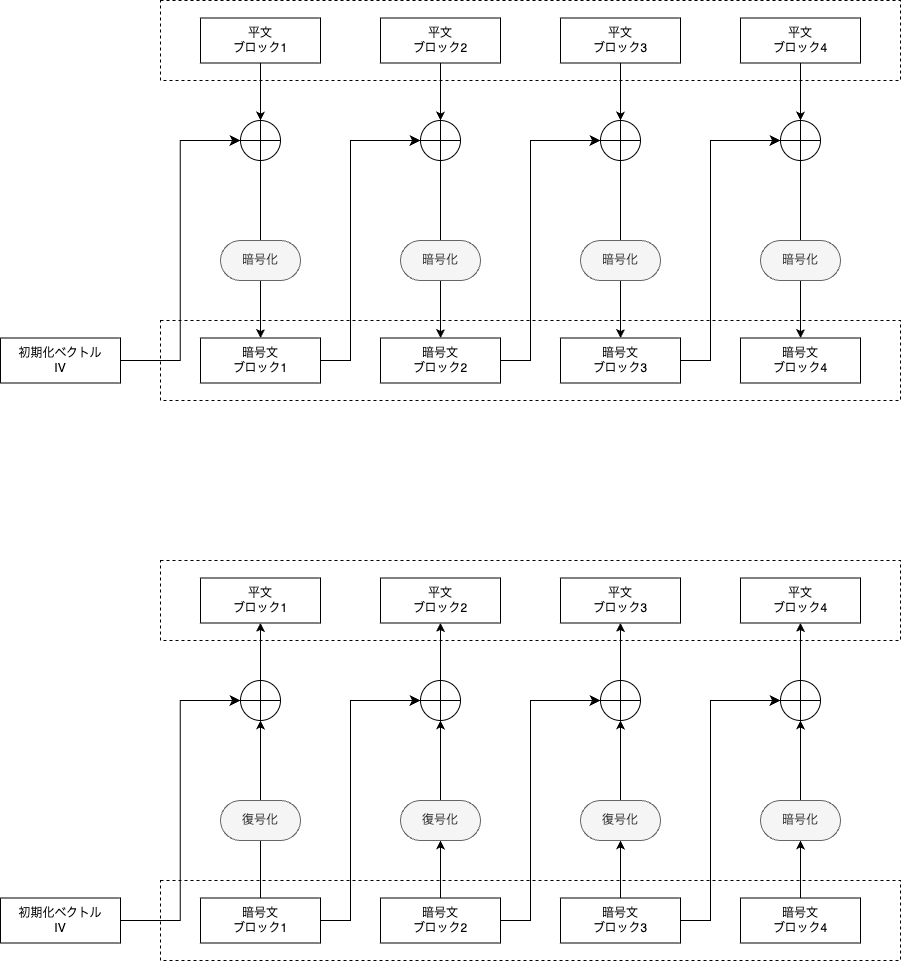

The diagram above was exported from draw.io. Its source (the exported page's mxGraphModel, read from the mxfile embedded in the PNG):
<mxGraphModel dx="2159" dy="735" grid="1" gridSize="10" guides="1" tooltips="1" connect="1" arrows="1" fold="1" page="1" pageScale="1" pageWidth="827" pageHeight="1169" math="0" shadow="0">
  <root>
    <mxCell id="0" />
    <mxCell id="1" parent="0" />
    <mxCell id="7" value="" style="group" parent="1" vertex="1" connectable="0">
      <mxGeometry x="40" y="80" width="740" height="80" as="geometry" />
    </mxCell>
    <mxCell id="2" value="" style="rounded=0;whiteSpace=wrap;html=1;dashed=1;" parent="7" vertex="1">
      <mxGeometry width="740" height="80" as="geometry" />
    </mxCell>
    <mxCell id="3" value="平文&lt;br&gt;ブロック1" style="rounded=0;whiteSpace=wrap;html=1;" parent="7" vertex="1">
      <mxGeometry x="40" y="17.5" width="120" height="45" as="geometry" />
    </mxCell>
    <mxCell id="4" value="平文&lt;br&gt;ブロック2" style="rounded=0;whiteSpace=wrap;html=1;" parent="7" vertex="1">
      <mxGeometry x="220" y="17.5" width="120" height="45" as="geometry" />
    </mxCell>
    <mxCell id="5" value="平文&lt;br&gt;ブロック3" style="rounded=0;whiteSpace=wrap;html=1;" parent="7" vertex="1">
      <mxGeometry x="400" y="17.5" width="120" height="45" as="geometry" />
    </mxCell>
    <mxCell id="6" value="平文&lt;br&gt;ブロック4" style="rounded=0;whiteSpace=wrap;html=1;" parent="7" vertex="1">
      <mxGeometry x="580" y="17.5" width="120" height="45" as="geometry" />
    </mxCell>
    <mxCell id="9" value="" style="group" parent="1" vertex="1" connectable="0">
      <mxGeometry x="40" y="400" width="740" height="80" as="geometry" />
    </mxCell>
    <mxCell id="10" value="" style="rounded=0;whiteSpace=wrap;html=1;dashed=1;" parent="9" vertex="1">
      <mxGeometry width="740" height="80" as="geometry" />
    </mxCell>
    <mxCell id="11" value="暗号文&lt;br&gt;ブロック1" style="rounded=0;whiteSpace=wrap;html=1;" parent="9" vertex="1">
      <mxGeometry x="40" y="17.5" width="120" height="45" as="geometry" />
    </mxCell>
    <mxCell id="12" value="暗号文&lt;br&gt;ブロック2" style="rounded=0;whiteSpace=wrap;html=1;" parent="9" vertex="1">
      <mxGeometry x="220" y="17.5" width="120" height="45" as="geometry" />
    </mxCell>
    <mxCell id="13" value="暗号文&lt;br&gt;ブロック3" style="rounded=0;whiteSpace=wrap;html=1;" parent="9" vertex="1">
      <mxGeometry x="400" y="17.5" width="120" height="45" as="geometry" />
    </mxCell>
    <mxCell id="14" value="暗号文&lt;br&gt;ブロック4" style="rounded=0;whiteSpace=wrap;html=1;" parent="9" vertex="1">
      <mxGeometry x="580" y="17.5" width="120" height="45" as="geometry" />
    </mxCell>
    <mxCell id="19" value="" style="endArrow=classic;html=1;exitX=0.5;exitY=1;exitDx=0;exitDy=0;entryX=0.5;entryY=0;entryDx=0;entryDy=0;" parent="1" source="45" target="11" edge="1">
      <mxGeometry width="50" height="50" relative="1" as="geometry">
        <mxPoint x="370" y="270" as="sourcePoint" />
        <mxPoint x="420" y="220" as="targetPoint" />
      </mxGeometry>
    </mxCell>
    <mxCell id="15" value="暗号化" style="rounded=1;whiteSpace=wrap;html=1;arcSize=50;absoluteArcSize=0;imageHeight=24;fillColor=#f5f5f5;fontColor=#333333;strokeColor=#666666;" parent="1" vertex="1">
      <mxGeometry x="100" y="320" width="80" height="40" as="geometry" />
    </mxCell>
    <mxCell id="21" value="" style="endArrow=classic;html=1;exitX=0.5;exitY=1;exitDx=0;exitDy=0;entryX=0.5;entryY=0;entryDx=0;entryDy=0;" parent="1" source="47" target="12" edge="1">
      <mxGeometry width="50" height="50" relative="1" as="geometry">
        <mxPoint x="150" y="153" as="sourcePoint" />
        <mxPoint x="150" y="348" as="targetPoint" />
      </mxGeometry>
    </mxCell>
    <mxCell id="22" value="" style="endArrow=classic;html=1;exitX=0.5;exitY=1;exitDx=0;exitDy=0;entryX=0.5;entryY=0;entryDx=0;entryDy=0;" parent="1" source="49" target="13" edge="1">
      <mxGeometry width="50" height="50" relative="1" as="geometry">
        <mxPoint x="330" y="153" as="sourcePoint" />
        <mxPoint x="330" y="348" as="targetPoint" />
      </mxGeometry>
    </mxCell>
    <mxCell id="23" value="" style="endArrow=classic;html=1;exitX=0.5;exitY=1;exitDx=0;exitDy=0;" parent="1" source="51" target="14" edge="1">
      <mxGeometry width="50" height="50" relative="1" as="geometry">
        <mxPoint x="510" y="153" as="sourcePoint" />
        <mxPoint x="510" y="348" as="targetPoint" />
      </mxGeometry>
    </mxCell>
    <mxCell id="16" value="暗号化" style="rounded=1;whiteSpace=wrap;html=1;arcSize=50;absoluteArcSize=0;imageHeight=24;fillColor=#f5f5f5;fontColor=#333333;strokeColor=#666666;" parent="1" vertex="1">
      <mxGeometry x="280" y="320" width="80" height="40" as="geometry" />
    </mxCell>
    <mxCell id="17" value="暗号化" style="rounded=1;whiteSpace=wrap;html=1;arcSize=50;absoluteArcSize=0;imageHeight=24;fillColor=#f5f5f5;fontColor=#333333;strokeColor=#666666;" parent="1" vertex="1">
      <mxGeometry x="460" y="320" width="80" height="40" as="geometry" />
    </mxCell>
    <mxCell id="18" value="暗号化" style="rounded=1;whiteSpace=wrap;html=1;arcSize=50;absoluteArcSize=0;imageHeight=24;fillColor=#f5f5f5;fontColor=#333333;strokeColor=#666666;" parent="1" vertex="1">
      <mxGeometry x="640" y="320" width="80" height="40" as="geometry" />
    </mxCell>
    <mxCell id="24" value="" style="group" parent="1" vertex="1" connectable="0">
      <mxGeometry x="40" y="640" width="740" height="80" as="geometry" />
    </mxCell>
    <mxCell id="25" value="" style="rounded=0;whiteSpace=wrap;html=1;dashed=1;" parent="24" vertex="1">
      <mxGeometry width="740" height="80" as="geometry" />
    </mxCell>
    <mxCell id="26" value="平文&lt;br&gt;ブロック1" style="rounded=0;whiteSpace=wrap;html=1;" parent="24" vertex="1">
      <mxGeometry x="40" y="17.5" width="120" height="45" as="geometry" />
    </mxCell>
    <mxCell id="27" value="平文&lt;div&gt;ブロック2&lt;/div&gt;" style="rounded=0;whiteSpace=wrap;html=1;" parent="24" vertex="1">
      <mxGeometry x="220" y="17.5" width="120" height="45" as="geometry" />
    </mxCell>
    <mxCell id="28" value="平文&lt;br&gt;ブロック3" style="rounded=0;whiteSpace=wrap;html=1;" parent="24" vertex="1">
      <mxGeometry x="400" y="17.5" width="120" height="45" as="geometry" />
    </mxCell>
    <mxCell id="29" value="平文&lt;br&gt;ブロック4" style="rounded=0;whiteSpace=wrap;html=1;" parent="24" vertex="1">
      <mxGeometry x="580" y="17.5" width="120" height="45" as="geometry" />
    </mxCell>
    <mxCell id="30" value="" style="group" parent="1" vertex="1" connectable="0">
      <mxGeometry x="40" y="960" width="740" height="80" as="geometry" />
    </mxCell>
    <mxCell id="31" value="" style="rounded=0;whiteSpace=wrap;html=1;dashed=1;" parent="30" vertex="1">
      <mxGeometry width="740" height="80" as="geometry" />
    </mxCell>
    <mxCell id="32" value="暗号文&lt;br&gt;ブロック1" style="rounded=0;whiteSpace=wrap;html=1;" parent="30" vertex="1">
      <mxGeometry x="40" y="17.5" width="120" height="45" as="geometry" />
    </mxCell>
    <mxCell id="33" value="暗号文&lt;br&gt;ブロック2" style="rounded=0;whiteSpace=wrap;html=1;" parent="30" vertex="1">
      <mxGeometry x="220" y="17.5" width="120" height="45" as="geometry" />
    </mxCell>
    <mxCell id="34" value="暗号文&lt;br&gt;ブロック3" style="rounded=0;whiteSpace=wrap;html=1;" parent="30" vertex="1">
      <mxGeometry x="400" y="17.5" width="120" height="45" as="geometry" />
    </mxCell>
    <mxCell id="35" value="暗号文&lt;br&gt;ブロック4" style="rounded=0;whiteSpace=wrap;html=1;" parent="30" vertex="1">
      <mxGeometry x="580" y="17.5" width="120" height="45" as="geometry" />
    </mxCell>
    <mxCell id="36" value="" style="endArrow=none;html=1;exitX=0.5;exitY=1;exitDx=0;exitDy=0;entryX=0.5;entryY=0;entryDx=0;entryDy=0;startArrow=classic;startFill=1;endFill=0;" parent="1" source="60" target="32" edge="1">
      <mxGeometry width="50" height="50" relative="1" as="geometry">
        <mxPoint x="370" y="830" as="sourcePoint" />
        <mxPoint x="420" y="780" as="targetPoint" />
      </mxGeometry>
    </mxCell>
    <mxCell id="37" value="復号化" style="rounded=1;whiteSpace=wrap;html=1;arcSize=50;absoluteArcSize=0;imageHeight=24;fillColor=#f5f5f5;fontColor=#333333;strokeColor=#666666;" parent="1" vertex="1">
      <mxGeometry x="100" y="880" width="80" height="40" as="geometry" />
    </mxCell>
    <mxCell id="38" value="" style="endArrow=none;html=1;exitX=0.5;exitY=1;exitDx=0;exitDy=0;entryX=0.5;entryY=0;entryDx=0;entryDy=0;startArrow=classic;startFill=1;endFill=0;" parent="1" source="41" target="33" edge="1">
      <mxGeometry width="50" height="50" relative="1" as="geometry">
        <mxPoint x="150" y="713" as="sourcePoint" />
        <mxPoint x="150" y="908" as="targetPoint" />
      </mxGeometry>
    </mxCell>
    <mxCell id="39" value="" style="endArrow=none;html=1;exitX=0.5;exitY=1;exitDx=0;exitDy=0;entryX=0.5;entryY=0;entryDx=0;entryDy=0;startArrow=classic;startFill=1;endFill=0;" parent="1" source="42" target="34" edge="1">
      <mxGeometry width="50" height="50" relative="1" as="geometry">
        <mxPoint x="330" y="713" as="sourcePoint" />
        <mxPoint x="330" y="908" as="targetPoint" />
      </mxGeometry>
    </mxCell>
    <mxCell id="40" value="" style="endArrow=none;html=1;exitX=0.5;exitY=1;exitDx=0;exitDy=0;startArrow=classic;startFill=1;endFill=0;" parent="1" source="43" target="35" edge="1">
      <mxGeometry width="50" height="50" relative="1" as="geometry">
        <mxPoint x="510" y="713" as="sourcePoint" />
        <mxPoint x="510" y="908" as="targetPoint" />
      </mxGeometry>
    </mxCell>
    <mxCell id="44" value="初期化ベクトル&lt;br&gt;IV" style="rounded=0;whiteSpace=wrap;html=1;" vertex="1" parent="1">
      <mxGeometry x="-120" y="417.5" width="120" height="45" as="geometry" />
    </mxCell>
    <mxCell id="46" value="" style="endArrow=classic;html=1;exitX=0.5;exitY=1;exitDx=0;exitDy=0;entryX=0.5;entryY=0;entryDx=0;entryDy=0;" edge="1" parent="1" source="3" target="45">
      <mxGeometry width="50" height="50" relative="1" as="geometry">
        <mxPoint x="140" y="143" as="sourcePoint" />
        <mxPoint x="140" y="418" as="targetPoint" />
      </mxGeometry>
    </mxCell>
    <mxCell id="45" value="" style="shape=orEllipse;perimeter=ellipsePerimeter;whiteSpace=wrap;html=1;backgroundOutline=1;" vertex="1" parent="1">
      <mxGeometry x="120" y="200" width="40" height="40" as="geometry" />
    </mxCell>
    <mxCell id="48" value="" style="endArrow=classic;html=1;exitX=0.5;exitY=1;exitDx=0;exitDy=0;entryX=0.5;entryY=0;entryDx=0;entryDy=0;" edge="1" parent="1" source="4" target="47">
      <mxGeometry width="50" height="50" relative="1" as="geometry">
        <mxPoint x="320" y="143" as="sourcePoint" />
        <mxPoint x="320" y="418" as="targetPoint" />
      </mxGeometry>
    </mxCell>
    <mxCell id="47" value="" style="shape=orEllipse;perimeter=ellipsePerimeter;whiteSpace=wrap;html=1;backgroundOutline=1;" vertex="1" parent="1">
      <mxGeometry x="300" y="200" width="40" height="40" as="geometry" />
    </mxCell>
    <mxCell id="50" value="" style="endArrow=classic;html=1;exitX=0.5;exitY=1;exitDx=0;exitDy=0;entryX=0.5;entryY=0;entryDx=0;entryDy=0;" edge="1" parent="1" source="5" target="49">
      <mxGeometry width="50" height="50" relative="1" as="geometry">
        <mxPoint x="500" y="143" as="sourcePoint" />
        <mxPoint x="500" y="418" as="targetPoint" />
      </mxGeometry>
    </mxCell>
    <mxCell id="49" value="" style="shape=orEllipse;perimeter=ellipsePerimeter;whiteSpace=wrap;html=1;backgroundOutline=1;" vertex="1" parent="1">
      <mxGeometry x="480" y="200" width="40" height="40" as="geometry" />
    </mxCell>
    <mxCell id="52" value="" style="endArrow=classic;html=1;exitX=0.5;exitY=1;exitDx=0;exitDy=0;" edge="1" parent="1" source="6" target="51">
      <mxGeometry width="50" height="50" relative="1" as="geometry">
        <mxPoint x="680" y="143" as="sourcePoint" />
        <mxPoint x="680" y="418" as="targetPoint" />
      </mxGeometry>
    </mxCell>
    <mxCell id="51" value="" style="shape=orEllipse;perimeter=ellipsePerimeter;whiteSpace=wrap;html=1;backgroundOutline=1;" vertex="1" parent="1">
      <mxGeometry x="660" y="200" width="40" height="40" as="geometry" />
    </mxCell>
    <mxCell id="53" value="" style="edgeStyle=elbowEdgeStyle;elbow=horizontal;endArrow=classic;html=1;curved=0;rounded=0;endSize=8;startSize=8;entryX=0;entryY=0.5;entryDx=0;entryDy=0;" edge="1" parent="1" target="45">
      <mxGeometry width="50" height="50" relative="1" as="geometry">
        <mxPoint y="440" as="sourcePoint" />
        <mxPoint x="50" y="390" as="targetPoint" />
      </mxGeometry>
    </mxCell>
    <mxCell id="54" value="" style="edgeStyle=elbowEdgeStyle;elbow=horizontal;endArrow=classic;html=1;curved=0;rounded=0;endSize=8;startSize=8;entryX=0;entryY=0.5;entryDx=0;entryDy=0;" edge="1" parent="1">
      <mxGeometry width="50" height="50" relative="1" as="geometry">
        <mxPoint x="200" y="440" as="sourcePoint" />
        <mxPoint x="300" y="220" as="targetPoint" />
        <Array as="points">
          <mxPoint x="230" y="330" />
        </Array>
      </mxGeometry>
    </mxCell>
    <mxCell id="55" value="" style="edgeStyle=elbowEdgeStyle;elbow=horizontal;endArrow=classic;html=1;curved=0;rounded=0;endSize=8;startSize=8;entryX=0;entryY=0.5;entryDx=0;entryDy=0;" edge="1" parent="1">
      <mxGeometry width="50" height="50" relative="1" as="geometry">
        <mxPoint x="380" y="440" as="sourcePoint" />
        <mxPoint x="480" y="220" as="targetPoint" />
        <Array as="points">
          <mxPoint x="410" y="330" />
        </Array>
      </mxGeometry>
    </mxCell>
    <mxCell id="56" value="" style="edgeStyle=elbowEdgeStyle;elbow=horizontal;endArrow=classic;html=1;curved=0;rounded=0;endSize=8;startSize=8;entryX=0;entryY=0.5;entryDx=0;entryDy=0;" edge="1" parent="1">
      <mxGeometry width="50" height="50" relative="1" as="geometry">
        <mxPoint x="560" y="440" as="sourcePoint" />
        <mxPoint x="660" y="220" as="targetPoint" />
        <Array as="points">
          <mxPoint x="590" y="330" />
        </Array>
      </mxGeometry>
    </mxCell>
    <mxCell id="57" value="" style="endArrow=none;html=1;exitX=0.5;exitY=1;exitDx=0;exitDy=0;entryX=0.5;entryY=0;entryDx=0;entryDy=0;startArrow=classic;startFill=1;endFill=0;" edge="1" parent="1" source="62" target="41">
      <mxGeometry width="50" height="50" relative="1" as="geometry">
        <mxPoint x="320" y="703" as="sourcePoint" />
        <mxPoint x="320" y="978" as="targetPoint" />
      </mxGeometry>
    </mxCell>
    <mxCell id="41" value="復号化" style="rounded=1;whiteSpace=wrap;html=1;arcSize=50;absoluteArcSize=0;imageHeight=24;fillColor=#f5f5f5;fontColor=#333333;strokeColor=#666666;" parent="1" vertex="1">
      <mxGeometry x="280" y="880" width="80" height="40" as="geometry" />
    </mxCell>
    <mxCell id="58" value="" style="endArrow=none;html=1;exitX=0.5;exitY=1;exitDx=0;exitDy=0;entryX=0.5;entryY=0;entryDx=0;entryDy=0;startArrow=classic;startFill=1;endFill=0;" edge="1" parent="1" source="64" target="42">
      <mxGeometry width="50" height="50" relative="1" as="geometry">
        <mxPoint x="500" y="703" as="sourcePoint" />
        <mxPoint x="500" y="978" as="targetPoint" />
      </mxGeometry>
    </mxCell>
    <mxCell id="42" value="復号化" style="rounded=1;whiteSpace=wrap;html=1;arcSize=50;absoluteArcSize=0;imageHeight=24;fillColor=#f5f5f5;fontColor=#333333;strokeColor=#666666;" parent="1" vertex="1">
      <mxGeometry x="460" y="880" width="80" height="40" as="geometry" />
    </mxCell>
    <mxCell id="59" value="" style="endArrow=none;html=1;exitX=0.5;exitY=1;exitDx=0;exitDy=0;startArrow=classic;startFill=1;endFill=0;" edge="1" parent="1" source="66" target="43">
      <mxGeometry width="50" height="50" relative="1" as="geometry">
        <mxPoint x="680" y="703" as="sourcePoint" />
        <mxPoint x="680" y="978" as="targetPoint" />
      </mxGeometry>
    </mxCell>
    <mxCell id="43" value="暗号化" style="rounded=1;whiteSpace=wrap;html=1;arcSize=50;absoluteArcSize=0;imageHeight=24;fillColor=#f5f5f5;fontColor=#333333;strokeColor=#666666;" parent="1" vertex="1">
      <mxGeometry x="640" y="880" width="80" height="40" as="geometry" />
    </mxCell>
    <mxCell id="61" value="" style="endArrow=none;html=1;exitX=0.5;exitY=1;exitDx=0;exitDy=0;entryX=0.5;entryY=0;entryDx=0;entryDy=0;startArrow=classic;startFill=1;endFill=0;" edge="1" parent="1" source="26" target="60">
      <mxGeometry width="50" height="50" relative="1" as="geometry">
        <mxPoint x="140" y="703" as="sourcePoint" />
        <mxPoint x="140" y="978" as="targetPoint" />
      </mxGeometry>
    </mxCell>
    <mxCell id="60" value="" style="shape=orEllipse;perimeter=ellipsePerimeter;whiteSpace=wrap;html=1;backgroundOutline=1;" vertex="1" parent="1">
      <mxGeometry x="120" y="760" width="40" height="40" as="geometry" />
    </mxCell>
    <mxCell id="63" value="" style="endArrow=none;html=1;exitX=0.5;exitY=1;exitDx=0;exitDy=0;entryX=0.5;entryY=0;entryDx=0;entryDy=0;startArrow=classic;startFill=1;endFill=0;" edge="1" parent="1" source="27" target="62">
      <mxGeometry width="50" height="50" relative="1" as="geometry">
        <mxPoint x="320" y="703" as="sourcePoint" />
        <mxPoint x="320" y="880" as="targetPoint" />
      </mxGeometry>
    </mxCell>
    <mxCell id="62" value="" style="shape=orEllipse;perimeter=ellipsePerimeter;whiteSpace=wrap;html=1;backgroundOutline=1;" vertex="1" parent="1">
      <mxGeometry x="300" y="760" width="40" height="40" as="geometry" />
    </mxCell>
    <mxCell id="65" value="" style="endArrow=none;html=1;exitX=0.5;exitY=1;exitDx=0;exitDy=0;entryX=0.5;entryY=0;entryDx=0;entryDy=0;startArrow=classic;startFill=1;endFill=0;" edge="1" parent="1" source="28" target="64">
      <mxGeometry width="50" height="50" relative="1" as="geometry">
        <mxPoint x="500" y="703" as="sourcePoint" />
        <mxPoint x="500" y="880" as="targetPoint" />
      </mxGeometry>
    </mxCell>
    <mxCell id="64" value="" style="shape=orEllipse;perimeter=ellipsePerimeter;whiteSpace=wrap;html=1;backgroundOutline=1;" vertex="1" parent="1">
      <mxGeometry x="480" y="760" width="40" height="40" as="geometry" />
    </mxCell>
    <mxCell id="67" value="" style="endArrow=none;html=1;exitX=0.5;exitY=1;exitDx=0;exitDy=0;startArrow=classic;startFill=1;endFill=0;" edge="1" parent="1" source="29" target="66">
      <mxGeometry width="50" height="50" relative="1" as="geometry">
        <mxPoint x="680" y="703" as="sourcePoint" />
        <mxPoint x="680" y="880" as="targetPoint" />
      </mxGeometry>
    </mxCell>
    <mxCell id="66" value="" style="shape=orEllipse;perimeter=ellipsePerimeter;whiteSpace=wrap;html=1;backgroundOutline=1;" vertex="1" parent="1">
      <mxGeometry x="660" y="760" width="40" height="40" as="geometry" />
    </mxCell>
    <mxCell id="68" value="初期化ベクトル&lt;br&gt;IV" style="rounded=0;whiteSpace=wrap;html=1;" vertex="1" parent="1">
      <mxGeometry x="-120" y="977.5" width="120" height="45" as="geometry" />
    </mxCell>
    <mxCell id="69" value="" style="edgeStyle=elbowEdgeStyle;elbow=horizontal;endArrow=classic;html=1;curved=0;rounded=0;endSize=8;startSize=8;entryX=0;entryY=0.5;entryDx=0;entryDy=0;" edge="1" parent="1">
      <mxGeometry width="50" height="50" relative="1" as="geometry">
        <mxPoint y="1000" as="sourcePoint" />
        <mxPoint x="120" y="780" as="targetPoint" />
      </mxGeometry>
    </mxCell>
    <mxCell id="70" value="" style="edgeStyle=elbowEdgeStyle;elbow=horizontal;endArrow=classic;html=1;curved=0;rounded=0;endSize=8;startSize=8;entryX=0;entryY=0.5;entryDx=0;entryDy=0;" edge="1" parent="1">
      <mxGeometry width="50" height="50" relative="1" as="geometry">
        <mxPoint x="200" y="1000" as="sourcePoint" />
        <mxPoint x="300" y="780" as="targetPoint" />
        <Array as="points">
          <mxPoint x="230" y="890" />
        </Array>
      </mxGeometry>
    </mxCell>
    <mxCell id="71" value="" style="edgeStyle=elbowEdgeStyle;elbow=horizontal;endArrow=classic;html=1;curved=0;rounded=0;endSize=8;startSize=8;entryX=0;entryY=0.5;entryDx=0;entryDy=0;" edge="1" parent="1">
      <mxGeometry width="50" height="50" relative="1" as="geometry">
        <mxPoint x="380" y="1000" as="sourcePoint" />
        <mxPoint x="480" y="780" as="targetPoint" />
        <Array as="points">
          <mxPoint x="410" y="890" />
        </Array>
      </mxGeometry>
    </mxCell>
    <mxCell id="72" value="" style="edgeStyle=elbowEdgeStyle;elbow=horizontal;endArrow=classic;html=1;curved=0;rounded=0;endSize=8;startSize=8;entryX=0;entryY=0.5;entryDx=0;entryDy=0;" edge="1" parent="1">
      <mxGeometry width="50" height="50" relative="1" as="geometry">
        <mxPoint x="560" y="1000" as="sourcePoint" />
        <mxPoint x="660" y="780" as="targetPoint" />
        <Array as="points">
          <mxPoint x="590" y="890" />
        </Array>
      </mxGeometry>
    </mxCell>
  </root>
</mxGraphModel>